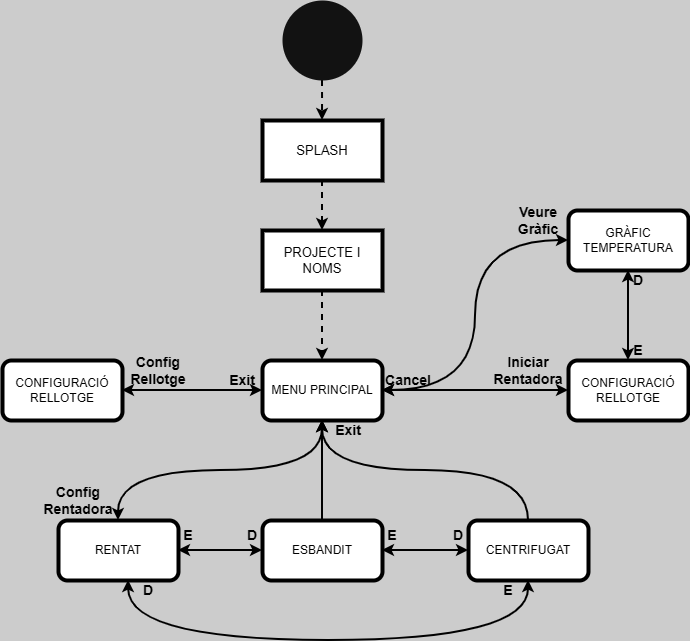

The diagram above was exported from draw.io. Its source (the exported page's mxGraphModel, read from the mxfile embedded in the PNG):
<mxGraphModel dx="1051" dy="689" grid="1" gridSize="10" guides="1" tooltips="1" connect="1" arrows="1" fold="1" page="1" pageScale="1" pageWidth="827" pageHeight="1169" background="light-dark(#FFFFFF,#CCCCCC)" math="0" shadow="0">
  <root>
    <mxCell id="0" />
    <mxCell id="1" parent="0" />
    <mxCell id="2rUkfD8NSwryBGy7z2HG-8" edge="1" parent="1" source="2rUkfD8NSwryBGy7z2HG-1" style="edgeStyle=orthogonalEdgeStyle;rounded=0;orthogonalLoop=1;jettySize=auto;html=1;entryX=0.5;entryY=0;entryDx=0;entryDy=0;fontColor=light-dark(#000000,#000000);labelBackgroundColor=default;fontSize=11;strokeColor=light-dark(#000000,#000000);strokeWidth=2;dashed=1;" target="2rUkfD8NSwryBGy7z2HG-5">
      <mxGeometry relative="1" as="geometry">
        <Array as="points">
          <mxPoint x="414" y="140" />
          <mxPoint x="414" y="140" />
        </Array>
      </mxGeometry>
    </mxCell>
    <mxCell id="2rUkfD8NSwryBGy7z2HG-1" parent="1" style="ellipse;whiteSpace=wrap;html=1;aspect=fixed;strokeColor=none;" value="" vertex="1">
      <mxGeometry height="80" width="80" x="374" y="40" as="geometry" />
    </mxCell>
    <mxCell id="2rUkfD8NSwryBGy7z2HG-12" edge="1" parent="1" source="2rUkfD8NSwryBGy7z2HG-5" style="edgeStyle=orthogonalEdgeStyle;rounded=0;orthogonalLoop=1;jettySize=auto;html=1;exitX=0.5;exitY=1;exitDx=0;exitDy=0;entryX=0.5;entryY=0;entryDx=0;entryDy=0;strokeColor=light-dark(#000000,#000000);strokeWidth=2;dashed=1;" target="2rUkfD8NSwryBGy7z2HG-11">
      <mxGeometry relative="1" as="geometry" />
    </mxCell>
    <mxCell id="2rUkfD8NSwryBGy7z2HG-5" parent="1" style="rounded=0;whiteSpace=wrap;html=1;fillColor=light-dark(#FFFFFF,#FFFFFF);perimeterSpacing=0;strokeColor=light-dark(#000000,#000000);strokeWidth=4;fontColor=light-dark(#000000,#000000);" value="&lt;font style=&quot;font-size: 13px;&quot;&gt;SPLASH&lt;/font&gt;" vertex="1">
      <mxGeometry height="60" width="120" x="354" y="160" as="geometry" />
    </mxCell>
    <mxCell id="2rUkfD8NSwryBGy7z2HG-11" parent="1" style="rounded=0;whiteSpace=wrap;html=1;fillColor=light-dark(#FFFFFF,#FFFFFF);perimeterSpacing=0;strokeColor=light-dark(#000000,#000000);strokeWidth=4;fontColor=light-dark(#000000,#000000);" value="&lt;span style=&quot;font-size: 13px;&quot;&gt;PROJECTE I NOMS&lt;/span&gt;" vertex="1">
      <mxGeometry height="60" width="120" x="354" y="270" as="geometry" />
    </mxCell>
    <mxCell id="2rUkfD8NSwryBGy7z2HG-13" edge="1" parent="1" source="2rUkfD8NSwryBGy7z2HG-11" style="edgeStyle=orthogonalEdgeStyle;rounded=0;orthogonalLoop=1;jettySize=auto;html=1;exitX=0.5;exitY=1;exitDx=0;exitDy=0;entryX=0.5;entryY=0;entryDx=0;entryDy=0;strokeColor=light-dark(#000000,#000000);strokeWidth=2;dashed=1;" target="2rUkfD8NSwryBGy7z2HG-15">
      <mxGeometry relative="1" as="geometry">
        <mxPoint x="414" y="350" as="sourcePoint" />
        <mxPoint x="414" y="400" as="targetPoint" />
      </mxGeometry>
    </mxCell>
    <mxCell id="2rUkfD8NSwryBGy7z2HG-15" parent="1" style="rounded=1;whiteSpace=wrap;html=1;strokeWidth=4;strokeColor=light-dark(#000000,#000000);fillColor=light-dark(#FFFFFF,#FFFFFF);" value="&lt;font style=&quot;color: light-dark(rgb(0, 0, 0), rgb(0, 0, 0));&quot;&gt;MENU PRINCIPAL&lt;/font&gt;" vertex="1">
      <mxGeometry height="60" width="120" x="354" y="400" as="geometry" />
    </mxCell>
    <mxCell id="2rUkfD8NSwryBGy7z2HG-16" edge="1" parent="1" source="2rUkfD8NSwryBGy7z2HG-15" style="rounded=0;orthogonalLoop=1;jettySize=auto;html=1;exitX=0.5;exitY=1;exitDx=0;exitDy=0;entryX=0.5;entryY=0;entryDx=0;entryDy=0;strokeColor=light-dark(#000000,#000000);strokeWidth=2;edgeStyle=orthogonalEdgeStyle;curved=1;startArrow=classic;startFill=1;" target="2rUkfD8NSwryBGy7z2HG-17">
      <mxGeometry relative="1" as="geometry">
        <mxPoint x="294" y="500" as="sourcePoint" />
        <mxPoint x="294" y="570" as="targetPoint" />
      </mxGeometry>
    </mxCell>
    <mxCell id="2rUkfD8NSwryBGy7z2HG-24" edge="1" parent="1" source="2rUkfD8NSwryBGy7z2HG-17" style="edgeStyle=orthogonalEdgeStyle;rounded=0;orthogonalLoop=1;jettySize=auto;html=1;strokeWidth=2;strokeColor=light-dark(#000000,#000000);startArrow=classic;startFill=1;" target="2rUkfD8NSwryBGy7z2HG-19" value="">
      <mxGeometry relative="1" as="geometry" />
    </mxCell>
    <mxCell id="2rUkfD8NSwryBGy7z2HG-26" edge="1" parent="1" source="2rUkfD8NSwryBGy7z2HG-17" style="edgeStyle=orthogonalEdgeStyle;rounded=0;orthogonalLoop=1;jettySize=auto;html=1;entryX=0.5;entryY=1;entryDx=0;entryDy=0;curved=1;strokeColor=light-dark(#000000,#000000);startArrow=classic;startFill=1;strokeWidth=2;" target="2rUkfD8NSwryBGy7z2HG-20">
      <mxGeometry relative="1" as="geometry">
        <Array as="points">
          <mxPoint x="220" y="680" />
          <mxPoint x="620" y="680" />
        </Array>
      </mxGeometry>
    </mxCell>
    <mxCell id="2rUkfD8NSwryBGy7z2HG-17" parent="1" style="rounded=1;whiteSpace=wrap;html=1;strokeWidth=4;strokeColor=light-dark(#000000,#000000);fillColor=light-dark(#FFFFFF,#FFFFFF);" value="&lt;font style=&quot;color: light-dark(rgb(0, 0, 0), rgb(0, 0, 0));&quot;&gt;RENTAT&lt;/font&gt;" vertex="1">
      <mxGeometry height="60" width="120" x="150" y="560" as="geometry" />
    </mxCell>
    <mxCell id="2rUkfD8NSwryBGy7z2HG-25" edge="1" parent="1" source="2rUkfD8NSwryBGy7z2HG-19" style="edgeStyle=orthogonalEdgeStyle;rounded=0;orthogonalLoop=1;jettySize=auto;html=1;entryX=0;entryY=0.5;entryDx=0;entryDy=0;strokeWidth=2;strokeColor=light-dark(#000000,#000000);startArrow=classic;startFill=1;" target="2rUkfD8NSwryBGy7z2HG-20">
      <mxGeometry relative="1" as="geometry" />
    </mxCell>
    <mxCell id="2rUkfD8NSwryBGy7z2HG-19" parent="1" style="rounded=1;whiteSpace=wrap;html=1;strokeWidth=4;strokeColor=light-dark(#000000,#000000);fillColor=light-dark(#FFFFFF,#FFFFFF);" value="&lt;font style=&quot;color: light-dark(rgb(0, 0, 0), rgb(0, 0, 0));&quot;&gt;ESBANDIT&lt;/font&gt;" vertex="1">
      <mxGeometry height="60" width="120" x="354" y="560" as="geometry" />
    </mxCell>
    <mxCell id="2rUkfD8NSwryBGy7z2HG-20" parent="1" style="rounded=1;whiteSpace=wrap;html=1;strokeWidth=4;strokeColor=light-dark(#000000,#000000);fillColor=light-dark(#FFFFFF,#FFFFFF);" value="&lt;font style=&quot;color: light-dark(rgb(0, 0, 0), rgb(0, 0, 0));&quot;&gt;CENTRIFUGAT&lt;/font&gt;" vertex="1">
      <mxGeometry height="60" width="120" x="560" y="560" as="geometry" />
    </mxCell>
    <mxCell id="2rUkfD8NSwryBGy7z2HG-32" parent="1" style="text;html=1;whiteSpace=wrap;strokeColor=none;fillColor=none;align=center;verticalAlign=middle;rounded=0;" value="&lt;font style=&quot;color: light-dark(rgb(0, 0, 0), rgb(0, 0, 0)); font-size: 14px;&quot;&gt;&lt;b&gt;D&lt;/b&gt;&lt;/font&gt;" vertex="1">
      <mxGeometry height="20" width="20" x="334" y="565" as="geometry" />
    </mxCell>
    <mxCell id="2rUkfD8NSwryBGy7z2HG-35" parent="1" style="text;html=1;whiteSpace=wrap;strokeColor=none;fillColor=none;align=center;verticalAlign=middle;rounded=0;" value="&lt;font style=&quot;color: light-dark(rgb(0, 0, 0), rgb(0, 0, 0)); font-size: 14px;&quot;&gt;&lt;b&gt;D&lt;/b&gt;&lt;/font&gt;" vertex="1">
      <mxGeometry height="20" width="20" x="540" y="565" as="geometry" />
    </mxCell>
    <mxCell id="2rUkfD8NSwryBGy7z2HG-36" parent="1" style="text;html=1;whiteSpace=wrap;strokeColor=none;fillColor=none;align=center;verticalAlign=middle;rounded=0;" value="&lt;font style=&quot;color: light-dark(rgb(0, 0, 0), rgb(0, 0, 0)); font-size: 14px;&quot;&gt;&lt;b&gt;D&lt;/b&gt;&lt;/font&gt;" vertex="1">
      <mxGeometry height="20" width="20" x="230" y="620" as="geometry" />
    </mxCell>
    <mxCell id="2rUkfD8NSwryBGy7z2HG-37" parent="1" style="text;html=1;whiteSpace=wrap;strokeColor=none;fillColor=none;align=center;verticalAlign=middle;rounded=0;" value="&lt;font style=&quot;color: light-dark(rgb(0, 0, 0), rgb(0, 0, 0));&quot;&gt;&lt;span style=&quot;font-size: 14px;&quot;&gt;&lt;b style=&quot;&quot;&gt;Config Rentadora&lt;/b&gt;&lt;/span&gt;&lt;/font&gt;" vertex="1">
      <mxGeometry height="40" width="100" x="120" y="520" as="geometry" />
    </mxCell>
    <mxCell id="2rUkfD8NSwryBGy7z2HG-38" parent="1" style="text;html=1;whiteSpace=wrap;strokeColor=none;fillColor=none;align=center;verticalAlign=middle;rounded=0;" value="&lt;font style=&quot;color: light-dark(rgb(0, 0, 0), rgb(0, 0, 0)); font-size: 14px;&quot;&gt;&lt;b&gt;E&lt;/b&gt;&lt;/font&gt;" vertex="1">
      <mxGeometry height="20" width="20" x="474" y="565" as="geometry" />
    </mxCell>
    <mxCell id="2rUkfD8NSwryBGy7z2HG-39" parent="1" style="text;html=1;whiteSpace=wrap;strokeColor=none;fillColor=none;align=center;verticalAlign=middle;rounded=0;" value="&lt;font style=&quot;color: light-dark(rgb(0, 0, 0), rgb(0, 0, 0)); font-size: 14px;&quot;&gt;&lt;b&gt;E&lt;/b&gt;&lt;/font&gt;" vertex="1">
      <mxGeometry height="20" width="20" x="270" y="565" as="geometry" />
    </mxCell>
    <mxCell id="2rUkfD8NSwryBGy7z2HG-40" parent="1" style="text;html=1;whiteSpace=wrap;strokeColor=none;fillColor=none;align=center;verticalAlign=middle;rounded=0;" value="&lt;font style=&quot;color: light-dark(rgb(0, 0, 0), rgb(0, 0, 0)); font-size: 14px;&quot;&gt;&lt;b&gt;E&lt;/b&gt;&lt;/font&gt;" vertex="1">
      <mxGeometry height="20" width="20" x="590" y="620" as="geometry" />
    </mxCell>
    <mxCell id="2rUkfD8NSwryBGy7z2HG-41" parent="1" style="text;html=1;whiteSpace=wrap;strokeColor=none;fillColor=none;align=center;verticalAlign=middle;rounded=0;" value="&lt;font style=&quot;color: light-dark(rgb(0, 0, 0), rgb(0, 0, 0));&quot;&gt;&lt;span style=&quot;font-size: 14px;&quot;&gt;&lt;b style=&quot;&quot;&gt;Exit&lt;/b&gt;&lt;/span&gt;&lt;/font&gt;" vertex="1">
      <mxGeometry height="20" width="40" x="314" y="410" as="geometry" />
    </mxCell>
    <mxCell id="2rUkfD8NSwryBGy7z2HG-42" parent="1" style="rounded=1;whiteSpace=wrap;html=1;strokeWidth=4;strokeColor=light-dark(#000000,#000000);fillColor=light-dark(#FFFFFF,#FFFFFF);" value="&lt;font style=&quot;color: light-dark(rgb(0, 0, 0), rgb(0, 0, 0));&quot;&gt;CONFIGURACIÓ&lt;/font&gt;&lt;div&gt;&lt;font style=&quot;color: light-dark(rgb(0, 0, 0), rgb(0, 0, 0));&quot;&gt;RELLOTGE&lt;/font&gt;&lt;/div&gt;" vertex="1">
      <mxGeometry height="60" width="120" x="94" y="400" as="geometry" />
    </mxCell>
    <mxCell id="2rUkfD8NSwryBGy7z2HG-44" edge="1" parent="1" source="2rUkfD8NSwryBGy7z2HG-42" style="edgeStyle=orthogonalEdgeStyle;rounded=0;orthogonalLoop=1;jettySize=auto;html=1;strokeWidth=2;strokeColor=light-dark(#000000,#000000);startArrow=classic;startFill=1;exitX=1;exitY=0.5;exitDx=0;exitDy=0;entryX=0;entryY=0.5;entryDx=0;entryDy=0;" target="2rUkfD8NSwryBGy7z2HG-15" value="">
      <mxGeometry relative="1" as="geometry">
        <mxPoint x="280" y="405" as="sourcePoint" />
        <mxPoint x="364" y="405" as="targetPoint" />
      </mxGeometry>
    </mxCell>
    <mxCell id="2rUkfD8NSwryBGy7z2HG-47" parent="1" style="text;html=1;whiteSpace=wrap;strokeColor=none;fillColor=none;align=center;verticalAlign=middle;rounded=0;" value="&lt;font style=&quot;color: light-dark(rgb(0, 0, 0), rgb(0, 0, 0));&quot;&gt;&lt;span style=&quot;font-size: 14px;&quot;&gt;&lt;b style=&quot;&quot;&gt;Config Rellotge&lt;/b&gt;&lt;/span&gt;&lt;/font&gt;" vertex="1">
      <mxGeometry height="40" width="100" x="200" y="390" as="geometry" />
    </mxCell>
    <mxCell id="2rUkfD8NSwryBGy7z2HG-65" edge="1" parent="1" source="2rUkfD8NSwryBGy7z2HG-48" style="edgeStyle=orthogonalEdgeStyle;rounded=0;orthogonalLoop=1;jettySize=auto;html=1;exitX=0.5;exitY=0;exitDx=0;exitDy=0;entryX=0.5;entryY=1;entryDx=0;entryDy=0;startArrow=classic;startFill=1;strokeColor=light-dark(#000000,#000000);strokeWidth=2;" target="2rUkfD8NSwryBGy7z2HG-63">
      <mxGeometry relative="1" as="geometry" />
    </mxCell>
    <mxCell id="2rUkfD8NSwryBGy7z2HG-48" parent="1" style="rounded=1;whiteSpace=wrap;html=1;strokeWidth=4;strokeColor=light-dark(#000000,#000000);fillColor=light-dark(#FFFFFF,#FFFFFF);" value="&lt;font style=&quot;color: light-dark(rgb(0, 0, 0), rgb(0, 0, 0));&quot;&gt;CONFIGURACIÓ&lt;/font&gt;&lt;div&gt;&lt;font style=&quot;color: light-dark(rgb(0, 0, 0), rgb(0, 0, 0));&quot;&gt;RELLOTGE&lt;/font&gt;&lt;/div&gt;" vertex="1">
      <mxGeometry height="60" width="120" x="660" y="400" as="geometry" />
    </mxCell>
    <mxCell id="2rUkfD8NSwryBGy7z2HG-49" edge="1" parent="1" source="2rUkfD8NSwryBGy7z2HG-15" style="edgeStyle=orthogonalEdgeStyle;rounded=0;orthogonalLoop=1;jettySize=auto;html=1;strokeWidth=2;strokeColor=light-dark(#000000,#000000);startArrow=classic;startFill=1;exitX=1;exitY=0.5;exitDx=0;exitDy=0;entryX=0;entryY=0.5;entryDx=0;entryDy=0;" target="2rUkfD8NSwryBGy7z2HG-48" value="">
      <mxGeometry relative="1" as="geometry">
        <mxPoint x="540" y="360" as="sourcePoint" />
        <mxPoint x="680" y="360" as="targetPoint" />
      </mxGeometry>
    </mxCell>
    <mxCell id="2rUkfD8NSwryBGy7z2HG-50" parent="1" style="text;html=1;whiteSpace=wrap;strokeColor=none;fillColor=none;align=center;verticalAlign=middle;rounded=0;" value="&lt;font style=&quot;color: light-dark(rgb(0, 0, 0), rgb(0, 0, 0));&quot;&gt;&lt;span style=&quot;font-size: 14px;&quot;&gt;&lt;b style=&quot;&quot;&gt;Exit&lt;/b&gt;&lt;/span&gt;&lt;/font&gt;" vertex="1">
      <mxGeometry height="20" width="40" x="420" y="460" as="geometry" />
    </mxCell>
    <mxCell id="2rUkfD8NSwryBGy7z2HG-52" edge="1" parent="1" source="2rUkfD8NSwryBGy7z2HG-19" style="edgeStyle=orthogonalEdgeStyle;rounded=0;orthogonalLoop=1;jettySize=auto;html=1;exitX=0.5;exitY=0;exitDx=0;exitDy=0;entryX=0.5;entryY=1;entryDx=0;entryDy=0;strokeColor=light-dark(#000000,#000000);strokeWidth=2;" target="2rUkfD8NSwryBGy7z2HG-15">
      <mxGeometry relative="1" as="geometry">
        <mxPoint x="500" y="530" as="sourcePoint" />
        <mxPoint x="500" y="600" as="targetPoint" />
      </mxGeometry>
    </mxCell>
    <mxCell id="2rUkfD8NSwryBGy7z2HG-53" edge="1" parent="1" source="2rUkfD8NSwryBGy7z2HG-20" style="edgeStyle=orthogonalEdgeStyle;rounded=0;orthogonalLoop=1;jettySize=auto;html=1;exitX=0.5;exitY=0;exitDx=0;exitDy=0;entryX=0.5;entryY=1;entryDx=0;entryDy=0;strokeColor=light-dark(#000000,#000000);strokeWidth=2;curved=1;" target="2rUkfD8NSwryBGy7z2HG-15">
      <mxGeometry relative="1" as="geometry">
        <mxPoint x="530" y="480" as="sourcePoint" />
        <mxPoint x="530" y="550" as="targetPoint" />
      </mxGeometry>
    </mxCell>
    <mxCell id="2rUkfD8NSwryBGy7z2HG-54" parent="1" style="text;html=1;whiteSpace=wrap;strokeColor=none;fillColor=none;align=center;verticalAlign=middle;rounded=0;" value="&lt;font style=&quot;color: light-dark(rgb(0, 0, 0), rgb(0, 0, 0));&quot;&gt;&lt;span style=&quot;font-size: 14px;&quot;&gt;&lt;b style=&quot;&quot;&gt;Cancel&lt;/b&gt;&lt;/span&gt;&lt;/font&gt;" vertex="1">
      <mxGeometry height="20" width="40" x="480" y="410" as="geometry" />
    </mxCell>
    <mxCell id="2rUkfD8NSwryBGy7z2HG-58" parent="1" style="text;html=1;whiteSpace=wrap;strokeColor=none;fillColor=none;align=center;verticalAlign=middle;rounded=0;" value="&lt;font style=&quot;color: light-dark(rgb(0, 0, 0), rgb(0, 0, 0));&quot;&gt;&lt;span style=&quot;font-size: 14px;&quot;&gt;&lt;b style=&quot;&quot;&gt;Iniciar Rentadora&lt;/b&gt;&lt;/span&gt;&lt;/font&gt;" vertex="1">
      <mxGeometry height="40" width="100" x="570" y="390" as="geometry" />
    </mxCell>
    <mxCell id="2rUkfD8NSwryBGy7z2HG-63" parent="1" style="rounded=1;whiteSpace=wrap;html=1;strokeWidth=4;strokeColor=light-dark(#000000,#000000);fillColor=light-dark(#FFFFFF,#FFFFFF);" value="&lt;font style=&quot;color: light-dark(rgb(0, 0, 0), rgb(0, 0, 0));&quot;&gt;GRÀFIC TEMPERATURA&lt;/font&gt;" vertex="1">
      <mxGeometry height="60" width="120" x="660" y="250" as="geometry" />
    </mxCell>
    <mxCell id="2rUkfD8NSwryBGy7z2HG-64" edge="1" parent="1" source="2rUkfD8NSwryBGy7z2HG-15" style="edgeStyle=orthogonalEdgeStyle;rounded=0;orthogonalLoop=1;jettySize=auto;html=1;strokeWidth=2;strokeColor=light-dark(#000000,#000000);startArrow=classic;startFill=1;entryX=0;entryY=0.5;entryDx=0;entryDy=0;curved=1;endArrow=classic;endFill=1;exitX=1;exitY=0.5;exitDx=0;exitDy=0;" target="2rUkfD8NSwryBGy7z2HG-63" value="">
      <mxGeometry relative="1" as="geometry">
        <mxPoint x="550" y="190" as="sourcePoint" />
        <mxPoint x="736" y="190" as="targetPoint" />
      </mxGeometry>
    </mxCell>
    <mxCell id="2rUkfD8NSwryBGy7z2HG-66" parent="1" style="text;html=1;whiteSpace=wrap;strokeColor=none;fillColor=none;align=center;verticalAlign=middle;rounded=0;" value="&lt;font style=&quot;color: light-dark(rgb(0, 0, 0), rgb(0, 0, 0));&quot;&gt;&lt;span style=&quot;font-size: 14px;&quot;&gt;&lt;b style=&quot;&quot;&gt;Veure Gràfic&lt;/b&gt;&lt;/span&gt;&lt;/font&gt;" vertex="1">
      <mxGeometry height="40" width="60" x="600" y="240" as="geometry" />
    </mxCell>
    <mxCell id="2rUkfD8NSwryBGy7z2HG-67" parent="1" style="text;html=1;whiteSpace=wrap;strokeColor=none;fillColor=none;align=center;verticalAlign=middle;rounded=0;" value="&lt;font style=&quot;color: light-dark(rgb(0, 0, 0), rgb(0, 0, 0)); font-size: 14px;&quot;&gt;&lt;b&gt;D&lt;/b&gt;&lt;/font&gt;" vertex="1">
      <mxGeometry height="20" width="20" x="720" y="310" as="geometry" />
    </mxCell>
    <mxCell id="2rUkfD8NSwryBGy7z2HG-68" parent="1" style="text;html=1;whiteSpace=wrap;strokeColor=none;fillColor=none;align=center;verticalAlign=middle;rounded=0;" value="&lt;font style=&quot;color: light-dark(rgb(0, 0, 0), rgb(0, 0, 0)); font-size: 14px;&quot;&gt;&lt;b&gt;E&lt;/b&gt;&lt;/font&gt;" vertex="1">
      <mxGeometry height="20" width="20" x="720" y="380" as="geometry" />
    </mxCell>
  </root>
</mxGraphModel>